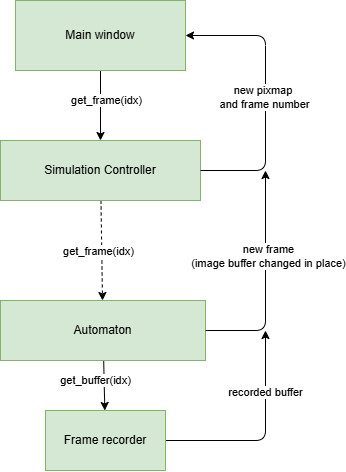

The diagram above was exported from draw.io. Its source (the exported page's mxGraphModel, read from the mxfile embedded in the PNG):
<mxGraphModel dx="386" dy="675" grid="1" gridSize="10" guides="1" tooltips="1" connect="1" arrows="1" fold="1" page="1" pageScale="1" pageWidth="850" pageHeight="1100" background="#FFFFFF" math="0" shadow="0">
  <root>
    <mxCell id="0" />
    <mxCell id="1" parent="0" />
    <mxCell id="75" value="" style="edgeStyle=none;html=1;" edge="1" parent="1" source="73" target="74">
      <mxGeometry relative="1" as="geometry" />
    </mxCell>
    <mxCell id="76" value="get_frame(idx)" style="edgeLabel;html=1;align=center;verticalAlign=middle;resizable=0;points=[];" vertex="1" connectable="0" parent="75">
      <mxGeometry x="-0.3469" y="-4" relative="1" as="geometry">
        <mxPoint x="9" y="7" as="offset" />
      </mxGeometry>
    </mxCell>
    <mxCell id="73" value="Main window" style="rounded=0;whiteSpace=wrap;html=1;fillColor=#d5e8d4;strokeColor=#82b366;" vertex="1" parent="1">
      <mxGeometry x="60" y="20" width="170" height="70" as="geometry" />
    </mxCell>
    <mxCell id="78" value="" style="edgeStyle=none;html=1;dashed=1;" edge="1" parent="1" source="74" target="77">
      <mxGeometry relative="1" as="geometry" />
    </mxCell>
    <mxCell id="79" value="get_frame(idx)" style="edgeLabel;html=1;align=center;verticalAlign=middle;resizable=0;points=[];" vertex="1" connectable="0" parent="78">
      <mxGeometry x="0.0145" y="-4" relative="1" as="geometry">
        <mxPoint as="offset" />
      </mxGeometry>
    </mxCell>
    <mxCell id="74" value="Simulation Controller" style="rounded=0;whiteSpace=wrap;html=1;fillColor=#d5e8d4;strokeColor=#82b366;" vertex="1" parent="1">
      <mxGeometry x="45" y="160" width="200" height="60" as="geometry" />
    </mxCell>
    <mxCell id="81" value="" style="edgeStyle=none;html=1;" edge="1" parent="1" source="77" target="80">
      <mxGeometry relative="1" as="geometry" />
    </mxCell>
    <mxCell id="82" value="get_buffer(idx)" style="edgeLabel;html=1;align=center;verticalAlign=middle;resizable=0;points=[];" vertex="1" connectable="0" parent="81">
      <mxGeometry x="-0.3187" y="1" relative="1" as="geometry">
        <mxPoint x="-10" y="3" as="offset" />
      </mxGeometry>
    </mxCell>
    <mxCell id="77" value="Automaton" style="rounded=0;whiteSpace=wrap;html=1;fillColor=#d5e8d4;strokeColor=#82b366;" vertex="1" parent="1">
      <mxGeometry x="45" y="320" width="205" height="60" as="geometry" />
    </mxCell>
    <mxCell id="85" style="edgeStyle=none;html=1;" edge="1" parent="1" source="80">
      <mxGeometry relative="1" as="geometry">
        <mxPoint x="310" y="350" as="targetPoint" />
        <Array as="points">
          <mxPoint x="310" y="460" />
        </Array>
      </mxGeometry>
    </mxCell>
    <mxCell id="90" value="recorded buffer" style="edgeLabel;html=1;align=center;verticalAlign=middle;resizable=0;points=[];" vertex="1" connectable="0" parent="85">
      <mxGeometry x="0.409" y="1" relative="1" as="geometry">
        <mxPoint as="offset" />
      </mxGeometry>
    </mxCell>
    <mxCell id="80" value="Frame recorder" style="rounded=0;whiteSpace=wrap;html=1;fillColor=#d5e8d4;strokeColor=#82b366;" vertex="1" parent="1">
      <mxGeometry x="90" y="430" width="120" height="60" as="geometry" />
    </mxCell>
    <mxCell id="87" value="" style="endArrow=classic;html=1;entryX=1;entryY=0.5;entryDx=0;entryDy=0;" edge="1" parent="1" target="73">
      <mxGeometry width="50" height="50" relative="1" as="geometry">
        <mxPoint x="245" y="190" as="sourcePoint" />
        <mxPoint x="295" y="140" as="targetPoint" />
        <Array as="points">
          <mxPoint x="310" y="190" />
          <mxPoint x="310" y="55" />
        </Array>
      </mxGeometry>
    </mxCell>
    <mxCell id="92" value="new pixmap&amp;nbsp;&lt;div&gt;and frame number&lt;/div&gt;" style="edgeLabel;html=1;align=center;verticalAlign=middle;resizable=0;points=[];" vertex="1" connectable="0" parent="87">
      <mxGeometry x="-0.0042" y="2" relative="1" as="geometry">
        <mxPoint y="1" as="offset" />
      </mxGeometry>
    </mxCell>
    <mxCell id="89" value="" style="endArrow=classic;html=1;exitX=1;exitY=0.5;exitDx=0;exitDy=0;" edge="1" parent="1" source="77">
      <mxGeometry width="50" height="50" relative="1" as="geometry">
        <mxPoint x="270" y="250" as="sourcePoint" />
        <mxPoint x="310" y="190" as="targetPoint" />
        <Array as="points">
          <mxPoint x="310" y="350" />
        </Array>
      </mxGeometry>
    </mxCell>
    <mxCell id="91" value="new frame&lt;div&gt;(image buffer changed in place)&lt;/div&gt;" style="edgeLabel;html=1;align=center;verticalAlign=middle;resizable=0;points=[];" vertex="1" connectable="0" parent="89">
      <mxGeometry x="0.2219" y="-2" relative="1" as="geometry">
        <mxPoint as="offset" />
      </mxGeometry>
    </mxCell>
  </root>
</mxGraphModel>